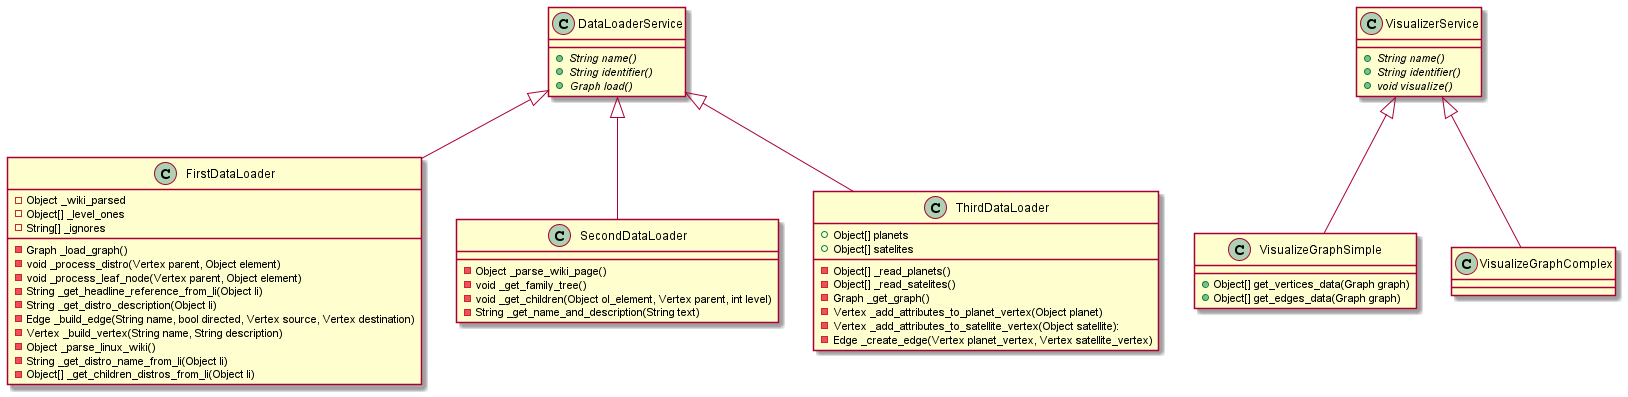

The diagram above was rendered by PlantUML. Its source (embedded in the PNG):
@startuml "Class diagram"

class DataLoaderService{
    {method} +String {abstract} name()
    {method} +String {abstract} identifier()
    {method} +Graph {abstract} load()


}
class FirstDataLoader{
    {field} - Object _wiki_parsed
    {field} - Object[] _level_ones
    {field} - String[] _ignores
    {method} - Graph _load_graph()
    {method} - void _process_distro(Vertex parent, Object element)
    {method} - void _process_leaf_node(Vertex parent, Object element)
    {method} - String _get_headline_reference_from_li(Object li)
    {method} - String _get_distro_description(Object li)
    {method} - Edge _build_edge(String name, bool directed, Vertex source, Vertex destination)
    {method} - Vertex _build_vertex(String name, String description)
    {method} - Object _parse_linux_wiki()
    {method} - String _get_distro_name_from_li(Object li)
    {method} - Object[] _get_children_distros_from_li(Object li)

}
class SecondDataLoader{
    {method} - Object _parse_wiki_page()
    {method} - void _get_family_tree()
    {method} - void _get_children(Object ol_element, Vertex parent, int level)
    {method} - String _get_name_and_description(String text)


}

class ThirdDataLoader{
    {field} + Object[] planets
    {field} + Object[] satelites
    {method} - Object[] _read_planets()
    {method} - Object[] _read_satelites()
    {method} - Graph _get_graph()
    {method} - Vertex _add_attributes_to_planet_vertex(Object planet)
    {method} - Vertex _add_attributes_to_satellite_vertex(Object satellite):
    {method} - Edge _create_edge(Vertex planet_vertex, Vertex satellite_vertex)
}


class VisualizerService{
    {method} +String {abstract} name()
    {method} +String {abstract} identifier()
    {method} +void {abstract} visualize()


}


class VisualizeGraphSimple{
    {method} + Object[] get_vertices_data(Graph graph)
    {method} + Object[] get_edges_data(Graph graph)
}
class VisualizeGraphComplex

DataLoaderService <|-- FirstDataLoader
DataLoaderService <|-- SecondDataLoader
DataLoaderService <|-- ThirdDataLoader

VisualizerService <|-- VisualizeGraphSimple
VisualizerService <|-- VisualizeGraphComplex


@enduml